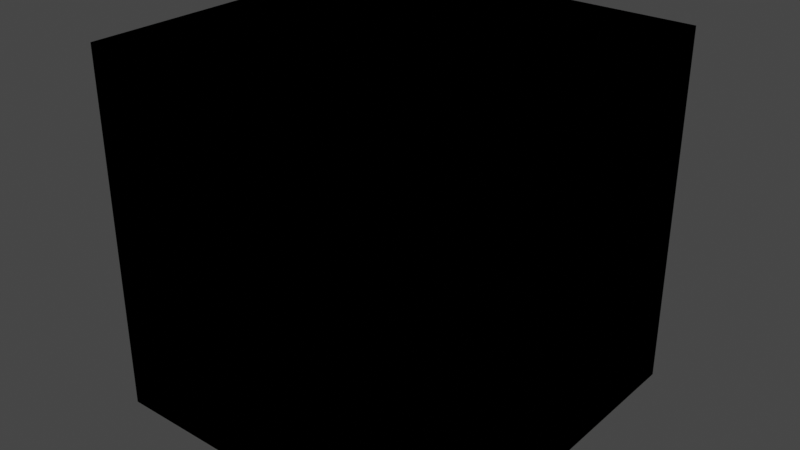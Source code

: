 # Source: Combiner.blend  (saved by Blender 4.0.36; exported with 4.5.12 LTS)
import bpy
from mathutils import Matrix  # noqa: F401  (used for matrix-valued properties, if any)

bpy.ops.wm.read_factory_settings(use_empty=True)
scene = bpy.context.scene
scene.name = 'Scene'

# ---- collections
col_idv_lvoxx_ls_cherry_combiner = bpy.data.collections.new('idv.lvoxx.ls.cherry.combiner'); scene.collection.children.link(col_idv_lvoxx_ls_cherry_combiner)

# ---- materials (node trees are filled in below, after node groups)
mat_combiner_combiner = bpy.data.materials.new('Combiner.Combiner')
mat_combiner_combiner.alpha_threshold = 0.0
mat_combiner_combiner.use_transparent_shadow = False
mat_combiner_combiner.roughness = 0.5
mat_combiner_combiner.line_color = (0.0, 0.0, 0.0, 1.0)

# ---- node groups
ng_get_light_area = bpy.data.node_groups.new('Get Light Area', 'ShaderNodeTree')
_s = ng_get_light_area.interface.new_socket(name='Fixed Shading', in_out='OUTPUT', socket_type='NodeSocketFloat')
_s = ng_get_light_area.interface.new_socket(name='Mask', in_out='INPUT', socket_type='NodeSocketFloat')
_s.subtype = 'FACTOR'
_s.default_value = 0.5
_s.min_value = 0.0
_s.max_value = 1.0
_s = ng_get_light_area.interface.new_socket(name='Shading', in_out='INPUT', socket_type='NodeSocketFloat')
_s.hide_value = True
_N = ng_get_light_area.nodes; _L = ng_get_light_area.links
n0 = _N.new('NodeGroupInput'); n0.name = 'Group Input'; n0.location = (-298, -130)
n1 = _N.new('ShaderNodeMix'); n1.name = 'Mix'; n1.location = (0, 0)
n1.data_type = 'RGBA'
n1.inputs[6].default_value = (0.0, 0.0, 0.0, 1.0)
n2 = _N.new('NodeGroupOutput'); n2.name = 'Group Output'; n2.location = (190, 0)
_L.new(n0.outputs[0], n1.inputs[0])
_L.new(n0.outputs[1], n1.inputs[7])
_L.new(n1.outputs[2], n2.inputs[0])
n2.is_active_output = True
ng_add_fake_bright_color = bpy.data.node_groups.new('Add Fake Bright Color', 'ShaderNodeTree')
_s = ng_add_fake_bright_color.interface.new_socket(name='Color', in_out='OUTPUT', socket_type='NodeSocketColor')
_s.default_value = (0.0, 0.0, 0.0, 0.0)
_s = ng_add_fake_bright_color.interface.new_socket(name='Original Color', in_out='INPUT', socket_type='NodeSocketColor')
_s.default_value = (1.0, 1.0, 1.0, 1.0)
_s.hide_value = True
_s = ng_add_fake_bright_color.interface.new_socket(name='Factor', in_out='INPUT', socket_type='NodeSocketFloat')
_s.subtype = 'FACTOR'
_s.min_value = 0.0
_s.max_value = 1.0
_s = ng_add_fake_bright_color.interface.new_socket(name='Bright Mask', in_out='INPUT', socket_type='NodeSocketFloat')
_s.subtype = 'FACTOR'
_s.min_value = 0.0
_s.max_value = 1.0
_s.hide_value = True
_s = ng_add_fake_bright_color.interface.new_socket(name='Bright Color', in_out='INPUT', socket_type='NodeSocketColor')
_s.default_value = (1.0, 1.0, 1.0, 1.0)
_N = ng_add_fake_bright_color.nodes; _L = ng_add_fake_bright_color.links
n0 = _N.new('NodeGroupOutput'); n0.name = 'Group Output'; n0.location = (309, 123)
n1 = _N.new('NodeGroupInput'); n1.name = 'Group Input'; n1.location = (-451, -47)
n2 = _N.new('ShaderNodeMix'); n2.name = 'Mix.001'; n2.location = (105, 125)
n2.data_type = 'RGBA'
n2.blend_type = 'MULTIPLY'
n3 = _N.new('ShaderNodeMix'); n3.name = 'Mix'; n3.location = (-105, -125)
n3.data_type = 'RGBA'
n3.inputs[6].default_value = (1.0, 1.0, 1.0, 1.0)
_L.new(n1.outputs[2], n3.inputs[0])
_L.new(n2.outputs[2], n0.inputs[0])
_L.new(n1.outputs[3], n3.inputs[7])
_L.new(n1.outputs[1], n2.inputs[0])
_L.new(n1.outputs[0], n2.inputs[6])
_L.new(n3.outputs[2], n2.inputs[7])
n0.is_active_output = True
ng_add_fake_shadow_color = bpy.data.node_groups.new('Add Fake Shadow Color', 'ShaderNodeTree')
_s = ng_add_fake_shadow_color.interface.new_socket(name='Color', in_out='OUTPUT', socket_type='NodeSocketColor')
_s.default_value = (0.0, 0.0, 0.0, 0.0)
_s = ng_add_fake_shadow_color.interface.new_socket(name='Original Color', in_out='INPUT', socket_type='NodeSocketColor')
_s.default_value = (1.0, 1.0, 1.0, 1.0)
_s.hide_value = True
_s = ng_add_fake_shadow_color.interface.new_socket(name='Factor', in_out='INPUT', socket_type='NodeSocketFloat')
_s.subtype = 'FACTOR'
_s.min_value = 0.0
_s.max_value = 1.0
_s = ng_add_fake_shadow_color.interface.new_socket(name='Shadow Mask', in_out='INPUT', socket_type='NodeSocketFloat')
_s.subtype = 'FACTOR'
_s.min_value = 0.0
_s.max_value = 1.0
_s.hide_value = True
_s = ng_add_fake_shadow_color.interface.new_socket(name='Shadow Color', in_out='INPUT', socket_type='NodeSocketColor')
_s.default_value = (1.0, 1.0, 1.0, 1.0)
_N = ng_add_fake_shadow_color.nodes; _L = ng_add_fake_shadow_color.links
n0 = _N.new('NodeGroupOutput'); n0.name = 'Group Output'; n0.location = (342, 69)
n1 = _N.new('ShaderNodeMix'); n1.name = 'Mix.001'; n1.location = (94, 61)
n1.data_type = 'RGBA'
n2 = _N.new('ShaderNodeMix'); n2.name = 'Mix'; n2.location = (-169, -214)
n2.width = 147
n2.data_type = 'RGBA'
n2.blend_type = 'MULTIPLY'
n2.inputs[6].default_value = (1.0, 1.0, 1.0, 1.0)
n3 = _N.new('NodeGroupInput'); n3.name = 'Group Input'; n3.location = (-451, -47)
n4 = _N.new('ShaderNodeMath'); n4.name = 'Math'; n4.location = (-158, 78)
n4.operation = 'MULTIPLY'
_L.new(n1.outputs[2], n0.inputs[0])
_L.new(n2.outputs[2], n1.inputs[7])
_L.new(n3.outputs[0], n1.inputs[6])
_L.new(n3.outputs[2], n2.inputs[0])
_L.new(n3.outputs[3], n2.inputs[7])
_L.new(n3.outputs[1], n4.inputs[0])
_L.new(n3.outputs[2], n4.inputs[1])
_L.new(n4.outputs[0], n1.inputs[0])
n0.is_active_output = True

# ---- material node trees
mat_combiner_combiner.use_nodes = True; mat_combiner_combiner.node_tree.nodes.clear()
_N = mat_combiner_combiner.node_tree.nodes; _L = mat_combiner_combiner.node_tree.links
n0 = _N.new('ShaderNodeGroup'); n0.name = 'Group'; n0.location = (378, 551)
n0.node_tree = ng_get_light_area
n0.inputs[0].default_value = 0.5
n0.inputs[1].default_value = 0.0
n1 = _N.new('ShaderNodeGroup'); n1.name = 'Group.003'; n1.location = (131, 164)
n1.node_tree = ng_add_fake_bright_color
n1.inputs[0].default_value = (1.0, 1.0, 1.0, 1.0)
n1.inputs[1].default_value = 0.0
n1.inputs[2].default_value = 0.0
n1.inputs[3].default_value = (1.0, 1.0, 1.0, 1.0)
n2 = _N.new('ShaderNodeGroup'); n2.name = 'Group.002'; n2.location = (131, 349)
n2.node_tree = ng_add_fake_shadow_color
n2.inputs[0].default_value = (1.0, 1.0, 1.0, 1.0)
n2.inputs[1].default_value = 0.0
n2.inputs[2].default_value = 0.0
n2.inputs[3].default_value = (1.0, 1.0, 1.0, 1.0)

# ---- world
world_world = bpy.data.worlds.new('World'); scene.world = world_world
world_world.use_nodes = True; world_world.node_tree.nodes.clear()
_N = world_world.node_tree.nodes; _L = world_world.node_tree.links
n0 = _N.new('ShaderNodeOutputWorld'); n0.name = 'World Output'; n0.location = (300, 300)
n1 = _N.new('ShaderNodeBackground'); n1.name = 'Background'; n1.location = (10, 300)
n1.inputs[0].default_value = (0.05088, 0.05088, 0.05088, 1.0)
_L.new(n1.outputs[0], n0.inputs[0])
n0.is_active_output = True
world_world.color = (0.05088, 0.05088, 0.05088)
world_world.use_sun_shadow = False
world_world.sun_shadow_jitter_overblur = 0.0

# ---- meshes
me_cube = bpy.data.meshes.new('Cube')
me_cube.from_pydata([(1.0, 1.0, 1.0), (1.0, 1.0, -1.0), (1.0, -1.0, 1.0), (1.0, -1.0, -1.0), (-1.0, 1.0, 1.0), (-1.0, 1.0, -1.0), (-1.0, -1.0, 1.0), (-1.0, -1.0, -1.0)], [], [(0, 4, 6, 2), (3, 2, 6, 7), (7, 6, 4, 5), (5, 1, 3, 7), (1, 0, 2, 3), (5, 4, 0, 1)])
_uv = me_cube.uv_layers.new(name='UVMap')
_uv.uv.foreach_set('vector', [0.625, 0.5, 0.875, 0.5, 0.875, 0.75, 0.625, 0.75, 0.375, 0.75, 0.625, 0.75, 0.625, 1.0, 0.375, 1.0, 0.375, 0.0, 0.625, 0.0, 0.625, 0.25, 0.375, 0.25, 0.125, 0.5, 0.375, 0.5, 0.375, 0.75, 0.125, 0.75, 0.375, 0.5, 0.625, 0.5, 0.625, 0.75, 0.375, 0.75, 0.375, 0.25, 0.625, 0.25, 0.625, 0.5, 0.375, 0.5])
me_cube.materials.append(mat_combiner_combiner)
me_cube.use_mirror_vertex_groups = False
me_cube.update()

# ---- objects
ob_combiner = bpy.data.objects.new('Combiner', me_cube)

# ---- transforms, parenting, visibility, modifiers, constraints
ob_combiner.location = (0.0, 0.0, 0.0)
ob_combiner.lock_rotations_4d = False
ob_combiner.empty_display_type = 'ARROWS'
ob_combiner.lineart.crease_threshold = 0.0

# ---- collection membership
col_idv_lvoxx_ls_cherry_combiner.objects.link(ob_combiner)

# ---- scene / render settings (as saved in the file)
scene.frame_start = 1; scene.frame_end = 250; scene.frame_set(1)
scene.render.engine = 'BLENDER_EEVEE_NEXT'
scene.cycles.sampling_pattern = 'TABULATED_SOBOL'
scene.view_settings.view_transform = 'Filmic'
bpy.context.view_layer.update()

# ---- added for rendering (the .blend has no active camera and no usable light): camera, sun
cam_auto = bpy.data.cameras.new('AutoCamera')
cam_auto.lens = 50.0
cam_auto.sensor_width = 36.0
cam_auto.clip_end = 1000.0
ob_auto_camera = bpy.data.objects.new('AutoCamera', cam_auto)
scene.collection.objects.link(ob_auto_camera)
ob_auto_camera.location = (3.20507, -3.84609, 2.56406)
ob_auto_camera.rotation_euler = (1.09748, -7.21219e-08, 0.694738)
scene.camera = ob_auto_camera
light_auto_sun = bpy.data.lights.new('AutoSun', 'SUN')
light_auto_sun.energy = 3.0
light_auto_sun.angle = 0.0523599
ob_auto_sun = bpy.data.objects.new('AutoSun', light_auto_sun)
scene.collection.objects.link(ob_auto_sun)
ob_auto_sun.rotation_euler = (0.872665, 0.174533, 0.523599)
bpy.context.view_layer.update()
